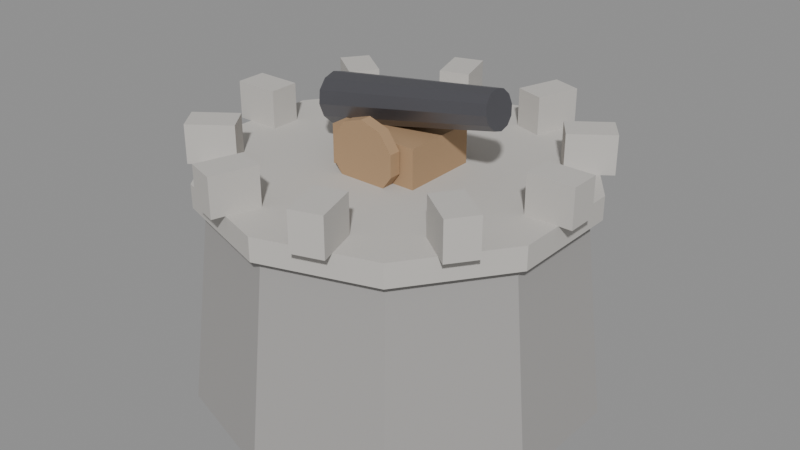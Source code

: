 # Source: CannonTower.blend  (saved by Blender 5.1.29; exported with 4.5.12 LTS)
import bpy
from mathutils import Matrix  # noqa: F401  (used for matrix-valued properties, if any)

bpy.ops.wm.read_factory_settings(use_empty=True)
scene = bpy.context.scene
scene.name = 'Scene'

# ---- materials (node trees are filled in below, after node groups)
mat_stonedark = bpy.data.materials.new('StoneDark')
mat_stonedark.diffuse_color = (0.36, 0.35, 0.34, 1.0)
mat_stone = bpy.data.materials.new('Stone')
mat_stone.diffuse_color = (0.55, 0.53, 0.5, 1.0)
mat_wood = bpy.data.materials.new('Wood')
mat_wood.diffuse_color = (0.42, 0.27, 0.15, 1.0)
mat_iron = bpy.data.materials.new('Iron')
mat_iron.diffuse_color = (0.18, 0.18, 0.2, 1.0)

# ---- material node trees
mat_stonedark.use_nodes = True; mat_stonedark.node_tree.nodes.clear()
_N = mat_stonedark.node_tree.nodes; _L = mat_stonedark.node_tree.links
n0 = _N.new('ShaderNodeBsdfPrincipled'); n0.name = 'Principled BSDF'; n0.location = (-200, 100)
n0.inputs[0].default_value = (0.36, 0.35, 0.34, 1.0)
n0.inputs[2].default_value = 0.85
n1 = _N.new('ShaderNodeOutputMaterial'); n1.name = 'Material Output'; n1.location = (200, 100)
_L.new(n0.outputs[0], n1.inputs[0])
n1.is_active_output = True
mat_stone.use_nodes = True; mat_stone.node_tree.nodes.clear()
_N = mat_stone.node_tree.nodes; _L = mat_stone.node_tree.links
n0 = _N.new('ShaderNodeBsdfPrincipled'); n0.name = 'Principled BSDF'; n0.location = (-200, 100)
n0.inputs[0].default_value = (0.55, 0.53, 0.5, 1.0)
n0.inputs[2].default_value = 0.85
n1 = _N.new('ShaderNodeOutputMaterial'); n1.name = 'Material Output'; n1.location = (200, 100)
_L.new(n0.outputs[0], n1.inputs[0])
n1.is_active_output = True
mat_wood.use_nodes = True; mat_wood.node_tree.nodes.clear()
_N = mat_wood.node_tree.nodes; _L = mat_wood.node_tree.links
n0 = _N.new('ShaderNodeBsdfPrincipled'); n0.name = 'Principled BSDF'; n0.location = (-200, 100)
n0.inputs[0].default_value = (0.42, 0.27, 0.15, 1.0)
n0.inputs[2].default_value = 0.85
n1 = _N.new('ShaderNodeOutputMaterial'); n1.name = 'Material Output'; n1.location = (200, 100)
_L.new(n0.outputs[0], n1.inputs[0])
n1.is_active_output = True
mat_iron.use_nodes = True; mat_iron.node_tree.nodes.clear()
_N = mat_iron.node_tree.nodes; _L = mat_iron.node_tree.links
n0 = _N.new('ShaderNodeBsdfPrincipled'); n0.name = 'Principled BSDF'; n0.location = (-200, 100)
n0.inputs[0].default_value = (0.18, 0.18, 0.2, 1.0)
n0.inputs[1].default_value = 0.8
n0.inputs[2].default_value = 0.4
n1 = _N.new('ShaderNodeOutputMaterial'); n1.name = 'Material Output'; n1.location = (200, 100)
_L.new(n0.outputs[0], n1.inputs[0])
n1.is_active_output = True

# ---- meshes
me_cone = bpy.data.meshes.new('Cone')
me_cone.from_pydata([(0.0, 2.6, 0.0), (0.0, 2.3, 2.6), (1.528, 2.103, 0.0), (1.352, 1.861, 2.6), (2.473, 0.8034, 0.0), (2.187, 0.7107, 2.6), (2.473, -0.8034, 0.0), (2.187, -0.7107, 2.6), (1.528, -2.103, 0.0), (1.352, -1.861, 2.6), (0.0, -2.6, 0.0), (0.0, -2.3, 2.6), (-1.528, -2.103, 0.0), (-1.352, -1.861, 2.6), (-2.473, -0.8034, 0.0), (-2.187, -0.7107, 2.6), (-2.473, 0.8034, 0.0), (-2.187, 0.7107, 2.6), (-1.528, 2.103, 0.0), (-1.352, 1.861, 2.6), (0.0, 2.45, 2.6), (0.0, 2.45, 2.9), (1.44, 1.982, 2.6), (1.44, 1.982, 2.9), (2.33, 0.7571, 2.6), (2.33, 0.7571, 2.9), (2.33, -0.7571, 2.6), (2.33, -0.7571, 2.9), (1.44, -1.982, 2.6), (1.44, -1.982, 2.9), (0.0, -2.45, 2.6), (0.0, -2.45, 2.9), (-1.44, -1.982, 2.6), (-1.44, -1.982, 2.9), (-2.33, -0.7571, 2.6), (-2.33, -0.7571, 2.9), (-2.33, 0.7571, 2.6), (-2.33, 0.7571, 2.9), (-1.44, 1.982, 2.6), (-1.44, 1.982, 2.9), (1.9, -0.2, 2.9), (1.9, -0.2, 3.4), (1.9, 0.2, 2.9), (1.9, 0.2, 3.4), (2.5, -0.2, 2.9), (2.5, -0.2, 3.4), (2.5, 0.2, 2.9), (2.5, 0.2, 3.4), (1.655, 0.955, 2.9), (1.655, 0.955, 3.4), (1.42, 1.279, 2.9), (1.42, 1.279, 3.4), (2.14, 1.308, 2.9), (2.14, 1.308, 3.4), (1.905, 1.631, 2.9), (1.905, 1.631, 3.4), (0.7773, 1.745, 2.9), (0.7773, 1.745, 3.4), (0.3969, 1.869, 2.9), (0.3969, 1.869, 3.4), (0.9628, 2.316, 2.9), (0.9628, 2.316, 3.4), (0.5823, 2.439, 2.9), (0.5823, 2.439, 3.4), (-0.3969, 1.869, 2.9), (-0.3969, 1.869, 3.4), (-0.7773, 1.745, 2.9), (-0.7773, 1.745, 3.4), (-0.5823, 2.439, 2.9), (-0.5823, 2.439, 3.4), (-0.9628, 2.316, 2.9), (-0.9628, 2.316, 3.4), (-1.42, 1.279, 2.9), (-1.42, 1.279, 3.4), (-1.655, 0.955, 2.9), (-1.655, 0.955, 3.4), (-1.905, 1.631, 2.9), (-1.905, 1.631, 3.4), (-2.14, 1.308, 2.9), (-2.14, 1.308, 3.4), (-1.9, 0.2, 2.9), (-1.9, 0.2, 3.4), (-1.9, -0.2, 2.9), (-1.9, -0.2, 3.4), (-2.5, 0.2, 2.9), (-2.5, 0.2, 3.4), (-2.5, -0.2, 2.9), (-2.5, -0.2, 3.4), (-1.655, -0.955, 2.9), (-1.655, -0.955, 3.4), (-1.42, -1.279, 2.9), (-1.42, -1.279, 3.4), (-2.14, -1.308, 2.9), (-2.14, -1.308, 3.4), (-1.905, -1.631, 2.9), (-1.905, -1.631, 3.4), (-0.7773, -1.745, 2.9), (-0.7773, -1.745, 3.4), (-0.3969, -1.869, 2.9), (-0.3969, -1.869, 3.4), (-0.9628, -2.316, 2.9), (-0.9628, -2.316, 3.4), (-0.5823, -2.439, 2.9), (-0.5823, -2.439, 3.4), (0.3969, -1.869, 2.9), (0.3969, -1.869, 3.4), (0.7773, -1.745, 2.9), (0.7773, -1.745, 3.4), (0.5823, -2.439, 2.9), (0.5823, -2.439, 3.4), (0.9628, -2.316, 2.9), (0.9628, -2.316, 3.4), (1.42, -1.279, 2.9), (1.42, -1.279, 3.4), (1.655, -0.955, 2.9), (1.655, -0.955, 3.4), (1.905, -1.631, 2.9), (1.905, -1.631, 3.4), (2.14, -1.308, 2.9), (2.14, -1.308, 3.4), (-0.6, -0.5, 2.9), (-0.6, -0.5, 3.4), (-0.6, 0.5, 2.9), (-0.6, 0.5, 3.4), (0.6, -0.5, 2.9), (0.6, -0.5, 3.4), (0.6, 0.5, 2.9), (0.6, 0.5, 3.4), (0.0, 0.675, 3.65), (0.0, 0.525, 3.65), (0.2645, 0.675, 3.564), (0.2645, 0.525, 3.564), (0.428, 0.675, 3.339), (0.428, 0.525, 3.339), (0.428, 0.675, 3.061), (0.428, 0.525, 3.061), (0.2645, 0.675, 2.836), (0.2645, 0.525, 2.836), (0.0, 0.675, 2.75), (0.0, 0.525, 2.75), (-0.2645, 0.675, 2.836), (-0.2645, 0.525, 2.836), (-0.428, 0.675, 3.061), (-0.428, 0.525, 3.061), (-0.428, 0.675, 3.339), (-0.428, 0.525, 3.339), (-0.2645, 0.675, 3.564), (-0.2645, 0.525, 3.564), (0.0, -0.525, 3.65), (0.0, -0.675, 3.65), (0.2645, -0.525, 3.564), (0.2645, -0.675, 3.564), (0.428, -0.525, 3.339), (0.428, -0.675, 3.339), (0.428, -0.525, 3.061), (0.428, -0.675, 3.061), (0.2645, -0.525, 2.836), (0.2645, -0.675, 2.836), (0.0, -0.525, 2.75), (0.0, -0.675, 2.75), (-0.2645, -0.525, 2.836), (-0.2645, -0.675, 2.836), (-0.428, -0.525, 3.061), (-0.428, -0.675, 3.061), (-0.428, -0.525, 3.339), (-0.428, -0.675, 3.339), (-0.2645, -0.525, 3.564), (-0.2645, -0.675, 3.564), (-0.9818, 0.32, 3.492), (1.382, 0.24, 3.908), (-0.954, 0.2771, 3.334), (1.403, 0.2078, 3.79), (-0.9336, 0.16, 3.219), (1.418, 0.12, 3.704), (-0.9262, 0.0, 3.176), (1.423, 0.0, 3.672), (-0.9336, -0.16, 3.219), (1.418, -0.12, 3.704), (-0.954, -0.2771, 3.334), (1.403, -0.2078, 3.79), (-0.9818, -0.32, 3.492), (1.382, -0.24, 3.908), (-1.01, -0.2771, 3.649), (1.361, -0.2078, 4.027), (-1.03, -0.16, 3.765), (1.346, -0.12, 4.113), (-1.037, 0.0, 3.807), (1.34, 0.0, 4.145), (-1.03, 0.16, 3.765), (1.346, 0.12, 4.113), (-1.01, 0.2771, 3.649), (1.361, 0.2078, 4.027)], [], [(0, 1, 3, 2), (2, 3, 5, 4), (4, 5, 7, 6), (6, 7, 9, 8), (8, 9, 11, 10), (10, 11, 13, 12), (12, 13, 15, 14), (14, 15, 17, 16), (3, 1, 19, 17, 15, 13, 11, 9, 7, 5), (16, 17, 19, 18), (18, 19, 1, 0), (0, 2, 4, 6, 8, 10, 12, 14, 16, 18), (20, 21, 23, 22), (22, 23, 25, 24), (24, 25, 27, 26), (26, 27, 29, 28), (28, 29, 31, 30), (30, 31, 33, 32), (32, 33, 35, 34), (34, 35, 37, 36), (23, 21, 39, 37, 35, 33, 31, 29, 27, 25), (36, 37, 39, 38), (38, 39, 21, 20), (20, 22, 24, 26, 28, 30, 32, 34, 36, 38), (40, 41, 43, 42), (42, 43, 47, 46), (46, 47, 45, 44), (44, 45, 41, 40), (42, 46, 44, 40), (47, 43, 41, 45), (48, 49, 51, 50), (50, 51, 55, 54), (54, 55, 53, 52), (52, 53, 49, 48), (50, 54, 52, 48), (55, 51, 49, 53), (56, 57, 59, 58), (58, 59, 63, 62), (62, 63, 61, 60), (60, 61, 57, 56), (58, 62, 60, 56), (63, 59, 57, 61), (64, 65, 67, 66), (66, 67, 71, 70), (70, 71, 69, 68), (68, 69, 65, 64), (66, 70, 68, 64), (71, 67, 65, 69), (72, 73, 75, 74), (74, 75, 79, 78), (78, 79, 77, 76), (76, 77, 73, 72), (74, 78, 76, 72), (79, 75, 73, 77), (80, 81, 83, 82), (82, 83, 87, 86), (86, 87, 85, 84), (84, 85, 81, 80), (82, 86, 84, 80), (87, 83, 81, 85), (88, 89, 91, 90), (90, 91, 95, 94), (94, 95, 93, 92), (92, 93, 89, 88), (90, 94, 92, 88), (95, 91, 89, 93), (96, 97, 99, 98), (98, 99, 103, 102), (102, 103, 101, 100), (100, 101, 97, 96), (98, 102, 100, 96), (103, 99, 97, 101), (104, 105, 107, 106), (106, 107, 111, 110), (110, 111, 109, 108), (108, 109, 105, 104), (106, 110, 108, 104), (111, 107, 105, 109), (112, 113, 115, 114), (114, 115, 119, 118), (118, 119, 117, 116), (116, 117, 113, 112), (114, 118, 116, 112), (119, 115, 113, 117), (120, 121, 123, 122), (122, 123, 127, 126), (126, 127, 125, 124), (124, 125, 121, 120), (122, 126, 124, 120), (127, 123, 121, 125), (128, 129, 131, 130), (130, 131, 133, 132), (132, 133, 135, 134), (134, 135, 137, 136), (136, 137, 139, 138), (138, 139, 141, 140), (140, 141, 143, 142), (142, 143, 145, 144), (131, 129, 147, 145, 143, 141, 139, 137, 135, 133), (144, 145, 147, 146), (146, 147, 129, 128), (128, 130, 132, 134, 136, 138, 140, 142, 144, 146), (148, 149, 151, 150), (150, 151, 153, 152), (152, 153, 155, 154), (154, 155, 157, 156), (156, 157, 159, 158), (158, 159, 161, 160), (160, 161, 163, 162), (162, 163, 165, 164), (151, 149, 167, 165, 163, 161, 159, 157, 155, 153), (164, 165, 167, 166), (166, 167, 149, 148), (148, 150, 152, 154, 156, 158, 160, 162, 164, 166), (168, 169, 171, 170), (170, 171, 173, 172), (172, 173, 175, 174), (174, 175, 177, 176), (176, 177, 179, 178), (178, 179, 181, 180), (180, 181, 183, 182), (182, 183, 185, 184), (184, 185, 187, 186), (186, 187, 189, 188), (171, 169, 191, 189, 187, 185, 183, 181, 179, 177, 175, 173), (188, 189, 191, 190), (190, 191, 169, 168), (168, 170, 172, 174, 176, 178, 180, 182, 184, 186, 188, 190)])
me_cone.polygons.foreach_set('material_index', [0, 0, 0, 0, 0, 0, 0, 0, 0, 0, 0, 0, 1, 1, 1, 1, 1, 1, 1, 1, 1, 1, 1, 1, 1, 1, 1, 1, 1, 1, 1, 1, 1, 1, 1, 1, 1, 1, 1, 1, 1, 1, 1, 1, 1, 1, 1, 1, 1, 1, 1, 1, 1, 1, 1, 1, 1, 1, 1, 1, 1, 1, 1, 1, 1, 1, 1, 1, 1, 1, 1, 1, 1, 1, 1, 1, 1, 1, 1, 1, 1, 1, 1, 1, 2, 2, 2, 2, 2, 2, 2, 2, 2, 2, 2, 2, 2, 2, 2, 2, 2, 2, 2, 2, 2, 2, 2, 2, 2, 2, 2, 2, 2, 2, 3, 3, 3, 3, 3, 3, 3, 3, 3, 3, 3, 3, 3, 3])
_uv = me_cone.uv_layers.new(name='UVMap')
_uv.uv.foreach_set('vector', [1.0, 0.5, 1.0, 1.0, 0.9, 1.0, 0.9, 0.5, 0.9, 0.5, 0.9, 1.0, 0.8, 1.0, 0.8, 0.5, 0.8, 0.5, 0.8, 1.0, 0.7, 1.0, 0.7, 0.5, 0.7, 0.5, 0.7, 1.0, 0.6, 1.0, 0.6, 0.5, 0.6, 0.5, 0.6, 1.0, 0.5, 1.0, 0.5, 0.5, 0.5, 0.5, 0.5, 1.0, 0.4, 1.0, 0.4, 0.5, 0.4, 0.5, 0.4, 1.0, 0.3, 1.0, 0.3, 0.5, 0.3, 0.5, 0.3, 1.0, 0.2, 1.0, 0.2, 0.5, 0.3911, 0.4442, 0.25, 0.49, 0.1089, 0.4442, 0.02175, 0.3242, 0.02175, 0.1758, 0.1089, 0.05584, 0.25, 0.01, 0.3911, 0.05584, 0.4783, 0.1758, 0.4783, 0.3242, 0.2, 0.5, 0.2, 1.0, 0.1, 1.0, 0.1, 0.5, 0.1, 0.5, 0.1, 1.0, -7.451e-08, 1.0, -7.451e-08, 0.5, 0.75, 0.49, 0.8911, 0.4442, 0.9783, 0.3242, 0.9783, 0.1758, 0.8911, 0.05584, 0.75, 0.01, 0.6089, 0.05584, 0.5217, 0.1758, 0.5217, 0.3242, 0.6089, 0.4442, 1.0, 0.5, 1.0, 1.0, 0.9, 1.0, 0.9, 0.5, 0.9, 0.5, 0.9, 1.0, 0.8, 1.0, 0.8, 0.5, 0.8, 0.5, 0.8, 1.0, 0.7, 1.0, 0.7, 0.5, 0.7, 0.5, 0.7, 1.0, 0.6, 1.0, 0.6, 0.5, 0.6, 0.5, 0.6, 1.0, 0.5, 1.0, 0.5, 0.5, 0.5, 0.5, 0.5, 1.0, 0.4, 1.0, 0.4, 0.5, 0.4, 0.5, 0.4, 1.0, 0.3, 1.0, 0.3, 0.5, 0.3, 0.5, 0.3, 1.0, 0.2, 1.0, 0.2, 0.5, 0.3911, 0.4442, 0.25, 0.49, 0.1089, 0.4442, 0.02175, 0.3242, 0.02175, 0.1758, 0.1089, 0.05584, 0.25, 0.01, 0.3911, 0.05584, 0.4783, 0.1758, 0.4783, 0.3242, 0.2, 0.5, 0.2, 1.0, 0.1, 1.0, 0.1, 0.5, 0.1, 0.5, 0.1, 1.0, -7.451e-08, 1.0, -7.451e-08, 0.5, 0.75, 0.49, 0.8911, 0.4442, 0.9783, 0.3242, 0.9783, 0.1758, 0.8911, 0.05584, 0.75, 0.01, 0.6089, 0.05584, 0.5217, 0.1758, 0.5217, 0.3242, 0.6089, 0.4442, 0.375, 0.0, 0.625, 0.0, 0.625, 0.25, 0.375, 0.25, 0.375, 0.25, 0.625, 0.25, 0.625, 0.5, 0.375, 0.5, 0.375, 0.5, 0.625, 0.5, 0.625, 0.75, 0.375, 0.75, 0.375, 0.75, 0.625, 0.75, 0.625, 1.0, 0.375, 1.0, 0.125, 0.5, 0.375, 0.5, 0.375, 0.75, 0.125, 0.75, 0.625, 0.5, 0.875, 0.5, 0.875, 0.75, 0.625, 0.75, 0.375, 0.0, 0.625, 0.0, 0.625, 0.25, 0.375, 0.25, 0.375, 0.25, 0.625, 0.25, 0.625, 0.5, 0.375, 0.5, 0.375, 0.5, 0.625, 0.5, 0.625, 0.75, 0.375, 0.75, 0.375, 0.75, 0.625, 0.75, 0.625, 1.0, 0.375, 1.0, 0.125, 0.5, 0.375, 0.5, 0.375, 0.75, 0.125, 0.75, 0.625, 0.5, 0.875, 0.5, 0.875, 0.75, 0.625, 0.75, 0.375, 0.0, 0.625, 0.0, 0.625, 0.25, 0.375, 0.25, 0.375, 0.25, 0.625, 0.25, 0.625, 0.5, 0.375, 0.5, 0.375, 0.5, 0.625, 0.5, 0.625, 0.75, 0.375, 0.75, 0.375, 0.75, 0.625, 0.75, 0.625, 1.0, 0.375, 1.0, 0.125, 0.5, 0.375, 0.5, 0.375, 0.75, 0.125, 0.75, 0.625, 0.5, 0.875, 0.5, 0.875, 0.75, 0.625, 0.75, 0.375, 0.0, 0.625, 0.0, 0.625, 0.25, 0.375, 0.25, 0.375, 0.25, 0.625, 0.25, 0.625, 0.5, 0.375, 0.5, 0.375, 0.5, 0.625, 0.5, 0.625, 0.75, 0.375, 0.75, 0.375, 0.75, 0.625, 0.75, 0.625, 1.0, 0.375, 1.0, 0.125, 0.5, 0.375, 0.5, 0.375, 0.75, 0.125, 0.75, 0.625, 0.5, 0.875, 0.5, 0.875, 0.75, 0.625, 0.75, 0.375, 0.0, 0.625, 0.0, 0.625, 0.25, 0.375, 0.25, 0.375, 0.25, 0.625, 0.25, 0.625, 0.5, 0.375, 0.5, 0.375, 0.5, 0.625, 0.5, 0.625, 0.75, 0.375, 0.75, 0.375, 0.75, 0.625, 0.75, 0.625, 1.0, 0.375, 1.0, 0.125, 0.5, 0.375, 0.5, 0.375, 0.75, 0.125, 0.75, 0.625, 0.5, 0.875, 0.5, 0.875, 0.75, 0.625, 0.75, 0.375, 0.0, 0.625, 0.0, 0.625, 0.25, 0.375, 0.25, 0.375, 0.25, 0.625, 0.25, 0.625, 0.5, 0.375, 0.5, 0.375, 0.5, 0.625, 0.5, 0.625, 0.75, 0.375, 0.75, 0.375, 0.75, 0.625, 0.75, 0.625, 1.0, 0.375, 1.0, 0.125, 0.5, 0.375, 0.5, 0.375, 0.75, 0.125, 0.75, 0.625, 0.5, 0.875, 0.5, 0.875, 0.75, 0.625, 0.75, 0.375, 0.0, 0.625, 0.0, 0.625, 0.25, 0.375, 0.25, 0.375, 0.25, 0.625, 0.25, 0.625, 0.5, 0.375, 0.5, 0.375, 0.5, 0.625, 0.5, 0.625, 0.75, 0.375, 0.75, 0.375, 0.75, 0.625, 0.75, 0.625, 1.0, 0.375, 1.0, 0.125, 0.5, 0.375, 0.5, 0.375, 0.75, 0.125, 0.75, 0.625, 0.5, 0.875, 0.5, 0.875, 0.75, 0.625, 0.75, 0.375, 0.0, 0.625, 0.0, 0.625, 0.25, 0.375, 0.25, 0.375, 0.25, 0.625, 0.25, 0.625, 0.5, 0.375, 0.5, 0.375, 0.5, 0.625, 0.5, 0.625, 0.75, 0.375, 0.75, 0.375, 0.75, 0.625, 0.75, 0.625, 1.0, 0.375, 1.0, 0.125, 0.5, 0.375, 0.5, 0.375, 0.75, 0.125, 0.75, 0.625, 0.5, 0.875, 0.5, 0.875, 0.75, 0.625, 0.75, 0.375, 0.0, 0.625, 0.0, 0.625, 0.25, 0.375, 0.25, 0.375, 0.25, 0.625, 0.25, 0.625, 0.5, 0.375, 0.5, 0.375, 0.5, 0.625, 0.5, 0.625, 0.75, 0.375, 0.75, 0.375, 0.75, 0.625, 0.75, 0.625, 1.0, 0.375, 1.0, 0.125, 0.5, 0.375, 0.5, 0.375, 0.75, 0.125, 0.75, 0.625, 0.5, 0.875, 0.5, 0.875, 0.75, 0.625, 0.75, 0.375, 0.0, 0.625, 0.0, 0.625, 0.25, 0.375, 0.25, 0.375, 0.25, 0.625, 0.25, 0.625, 0.5, 0.375, 0.5, 0.375, 0.5, 0.625, 0.5, 0.625, 0.75, 0.375, 0.75, 0.375, 0.75, 0.625, 0.75, 0.625, 1.0, 0.375, 1.0, 0.125, 0.5, 0.375, 0.5, 0.375, 0.75, 0.125, 0.75, 0.625, 0.5, 0.875, 0.5, 0.875, 0.75, 0.625, 0.75, 0.375, 0.0, 0.625, 0.0, 0.625, 0.25, 0.375, 0.25, 0.375, 0.25, 0.625, 0.25, 0.625, 0.5, 0.375, 0.5, 0.375, 0.5, 0.625, 0.5, 0.625, 0.75, 0.375, 0.75, 0.375, 0.75, 0.625, 0.75, 0.625, 1.0, 0.375, 1.0, 0.125, 0.5, 0.375, 0.5, 0.375, 0.75, 0.125, 0.75, 0.625, 0.5, 0.875, 0.5, 0.875, 0.75, 0.625, 0.75, 1.0, 0.5, 1.0, 1.0, 0.9, 1.0, 0.9, 0.5, 0.9, 0.5, 0.9, 1.0, 0.8, 1.0, 0.8, 0.5, 0.8, 0.5, 0.8, 1.0, 0.7, 1.0, 0.7, 0.5, 0.7, 0.5, 0.7, 1.0, 0.6, 1.0, 0.6, 0.5, 0.6, 0.5, 0.6, 1.0, 0.5, 1.0, 0.5, 0.5, 0.5, 0.5, 0.5, 1.0, 0.4, 1.0, 0.4, 0.5, 0.4, 0.5, 0.4, 1.0, 0.3, 1.0, 0.3, 0.5, 0.3, 0.5, 0.3, 1.0, 0.2, 1.0, 0.2, 0.5, 0.3911, 0.4442, 0.25, 0.49, 0.1089, 0.4442, 0.02175, 0.3242, 0.02175, 0.1758, 0.1089, 0.05584, 0.25, 0.01, 0.3911, 0.05584, 0.4783, 0.1758, 0.4783, 0.3242, 0.2, 0.5, 0.2, 1.0, 0.1, 1.0, 0.1, 0.5, 0.1, 0.5, 0.1, 1.0, -7.451e-08, 1.0, -7.451e-08, 0.5, 0.75, 0.49, 0.8911, 0.4442, 0.9783, 0.3242, 0.9783, 0.1758, 0.8911, 0.05584, 0.75, 0.01, 0.6089, 0.05584, 0.5217, 0.1758, 0.5217, 0.3242, 0.6089, 0.4442, 1.0, 0.5, 1.0, 1.0, 0.9, 1.0, 0.9, 0.5, 0.9, 0.5, 0.9, 1.0, 0.8, 1.0, 0.8, 0.5, 0.8, 0.5, 0.8, 1.0, 0.7, 1.0, 0.7, 0.5, 0.7, 0.5, 0.7, 1.0, 0.6, 1.0, 0.6, 0.5, 0.6, 0.5, 0.6, 1.0, 0.5, 1.0, 0.5, 0.5, 0.5, 0.5, 0.5, 1.0, 0.4, 1.0, 0.4, 0.5, 0.4, 0.5, 0.4, 1.0, 0.3, 1.0, 0.3, 0.5, 0.3, 0.5, 0.3, 1.0, 0.2, 1.0, 0.2, 0.5, 0.3911, 0.4442, 0.25, 0.49, 0.1089, 0.4442, 0.02175, 0.3242, 0.02175, 0.1758, 0.1089, 0.05584, 0.25, 0.01, 0.3911, 0.05584, 0.4783, 0.1758, 0.4783, 0.3242, 0.2, 0.5, 0.2, 1.0, 0.1, 1.0, 0.1, 0.5, 0.1, 0.5, 0.1, 1.0, -7.451e-08, 1.0, -7.451e-08, 0.5, 0.75, 0.49, 0.8911, 0.4442, 0.9783, 0.3242, 0.9783, 0.1758, 0.8911, 0.05584, 0.75, 0.01, 0.6089, 0.05584, 0.5217, 0.1758, 0.5217, 0.3242, 0.6089, 0.4442, 1.0, 0.5, 1.0, 1.0, 0.9167, 1.0, 0.9167, 0.5, 0.9167, 0.5, 0.9167, 1.0, 0.8333, 1.0, 0.8333, 0.5, 0.8333, 0.5, 0.8333, 1.0, 0.75, 1.0, 0.75, 0.5, 0.75, 0.5, 0.75, 1.0, 0.6667, 1.0, 0.6667, 0.5, 0.6667, 0.5, 0.6667, 1.0, 0.5833, 1.0, 0.5833, 0.5, 0.5833, 0.5, 0.5833, 1.0, 0.5, 1.0, 0.5, 0.5, 0.5, 0.5, 0.5, 1.0, 0.4167, 1.0, 0.4167, 0.5, 0.4167, 0.5, 0.4167, 1.0, 0.3333, 1.0, 0.3333, 0.5, 0.3333, 0.5, 0.3333, 1.0, 0.25, 1.0, 0.25, 0.5, 0.25, 0.5, 0.25, 1.0, 0.1667, 1.0, 0.1667, 0.5, 0.37, 0.4578, 0.25, 0.49, 0.13, 0.4578, 0.04215, 0.37, 0.01, 0.25, 0.04215, 0.13, 0.13, 0.04215, 0.25, 0.01, 0.37, 0.04215, 0.4578, 0.13, 0.49, 0.25, 0.4578, 0.37, 0.1667, 0.5, 0.1667, 1.0, 0.08333, 1.0, 0.08333, 0.5, 0.08333, 0.5, 0.08333, 1.0, 7.451e-08, 1.0, 7.451e-08, 0.5, 0.75, 0.49, 0.87, 0.4578, 0.9578, 0.37, 0.99, 0.25, 0.9578, 0.13, 0.87, 0.04215, 0.75, 0.01, 0.63, 0.04215, 0.5422, 0.13, 0.51, 0.25, 0.5422, 0.37, 0.63, 0.4578])
me_cone.materials.append(mat_stonedark)
me_cone.materials.append(mat_stone)
me_cone.materials.append(mat_wood)
me_cone.materials.append(mat_iron)
me_cone.update()

# ---- objects
ob_cannontower = bpy.data.objects.new('CannonTower', me_cone)

# ---- transforms, parenting, visibility, modifiers, constraints
ob_cannontower.location = (0.0, 0.0, 0.0)

# ---- collection membership
scene.collection.objects.link(ob_cannontower)

# ---- scene / render settings (as saved in the file)
scene.frame_start = 1; scene.frame_end = 250; scene.frame_set(1)
scene.render.engine = 'BLENDER_EEVEE_NEXT'
scene.render.bake_bias = 0.0
scene.render.bake_samples = 0
scene.cycles.sampling_pattern = 'TABULATED_SOBOL'
scene.eevee.use_volume_custom_range = False
bpy.context.view_layer.update()

# ---- added for rendering (the .blend has no active camera and no usable light): camera, sun + grey world if the file has none
cam_auto = bpy.data.cameras.new('AutoCamera')
cam_auto.lens = 50.0
cam_auto.sensor_width = 36.0
cam_auto.clip_end = 1000.0
ob_auto_camera = bpy.data.objects.new('AutoCamera', cam_auto)
scene.collection.objects.link(ob_auto_camera)
ob_auto_camera.location = (7.69767, -9.2372, 8.2305)
ob_auto_camera.rotation_euler = (1.09748, -7.21219e-08, 0.694738)
scene.camera = ob_auto_camera
light_auto_sun = bpy.data.lights.new('AutoSun', 'SUN')
light_auto_sun.energy = 3.0
light_auto_sun.angle = 0.0523599
ob_auto_sun = bpy.data.objects.new('AutoSun', light_auto_sun)
scene.collection.objects.link(ob_auto_sun)
ob_auto_sun.rotation_euler = (0.872665, 0.174533, 0.523599)
if scene.world is None:
    world_auto = bpy.data.worlds.new('AutoWorld')
    world_auto.color = (0.3, 0.3, 0.3)
    scene.world = world_auto
bpy.context.view_layer.update()
